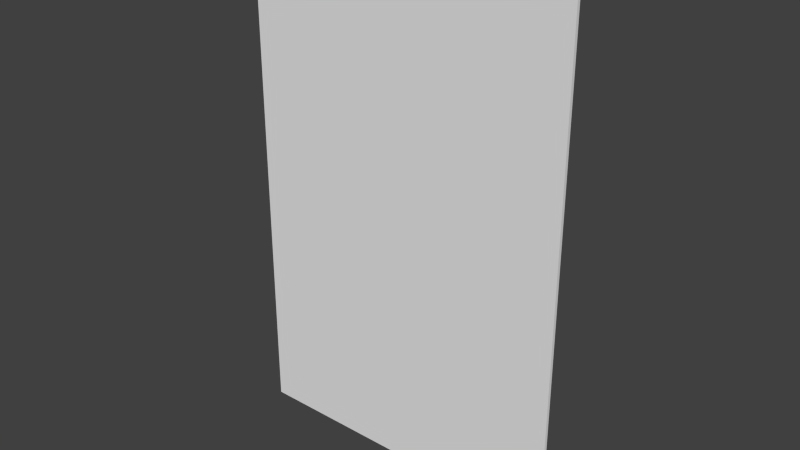 # Source: Poster.blend  (saved by Blender 2.72.0; exported with 4.5.12 LTS)
import bpy
from mathutils import Matrix  # noqa: F401  (used for matrix-valued properties, if any)

bpy.ops.wm.read_factory_settings(use_empty=True)
scene = bpy.context.scene
scene.name = 'Scene'

# ---- collections
col_collection_1 = bpy.data.collections.new('Collection 1'); scene.collection.children.link(col_collection_1)

# ---- world
world_world = bpy.data.worlds.new('World'); scene.world = world_world
world_world.color = (0.05088, 0.05088, 0.05088)
world_world.use_sun_shadow = False
world_world.sun_shadow_jitter_overblur = 0.0
world_world.cycles.sampling_method = 'MANUAL'
world_world.cycles.sample_map_resolution = 256

# ---- meshes
me_cube_002 = bpy.data.meshes.new('Cube.002')
me_cube_002.from_pydata([(-0.7458, -0.0075, -1.174), (-0.7458, 0.0075, -1.174), (0.7458, 0.0075, -1.174), (0.7458, -0.0075, -1.174), (-0.7458, -0.0075, 1.131), (-0.7458, 0.0075, 1.131), (0.7458, 0.0075, 1.131), (0.7458, -0.0075, 1.131)], [], [(4, 5, 1, 0), (5, 6, 2, 1), (6, 7, 3, 2), (7, 4, 0, 3), (0, 1, 2, 3), (7, 6, 5, 4)])
_uv = me_cube_002.uv_layers.new(name='UVMap')
_uv.uv.foreach_set('vector', [0.4468, 0.0, 0.7234, 0.0, 0.7234, 0.5, 0.4468, 0.5, 0.9933, 0.9957, 0.004282, 0.9957, 0.004282, 0.004293, 0.9933, 0.004293, 1.0, 1.0, 0.7234, 1.0, 0.7234, 0.5, 1.0, 0.5, 0.01231, 0.007665, 0.9951, 0.007665, 0.9951, 0.994, 0.01231, 0.994, 1.0, 0.5, 0.7234, 0.5, 0.7234, 1.49e-08, 1.0, 0.0, 0.4468, 0.5, 0.7234, 0.5, 0.7234, 1.0, 0.4468, 1.0])
me_cube_002.use_remesh_preserve_volume = False
me_cube_002.use_remesh_preserve_attributes = False
me_cube_002.use_mirror_vertex_groups = False
me_cube_002.update()

# ---- objects
ob_cube = bpy.data.objects.new('Cube', me_cube_002)

# ---- transforms, parenting, visibility, modifiers, constraints
ob_cube.location = (0.0, 0.0, 0.0)
ob_cube.lineart.crease_threshold = 0.0

# ---- collection membership
col_collection_1.objects.link(ob_cube)

# ---- scene / render settings (as saved in the file)
scene.frame_start = 1; scene.frame_end = 250; scene.frame_set(1)
scene.render.engine = 'BLENDER_EEVEE_NEXT'
scene.render.resolution_percentage = 50
scene.render.dither_intensity = 0.0
scene.cycles.use_denoising = False
scene.cycles.samples = 10
scene.cycles.sampling_pattern = 'TABULATED_SOBOL'
scene.cycles.light_sampling_threshold = 0.0
scene.cycles.use_adaptive_sampling = False
scene.cycles.use_light_tree = False
scene.cycles.blur_glossy = 0.0
scene.cycles.pixel_filter_type = 'GAUSSIAN'
scene.cycles.sample_clamp_indirect = 0.0
scene.view_settings.view_transform = 'Standard'
bpy.context.view_layer.update()

# ---- added for rendering (the .blend has no active camera and no usable light): camera, sun
cam_auto = bpy.data.cameras.new('AutoCamera')
cam_auto.lens = 50.0
cam_auto.sensor_width = 36.0
cam_auto.clip_end = 1000.0
ob_auto_camera = bpy.data.objects.new('AutoCamera', cam_auto)
scene.collection.objects.link(ob_auto_camera)
ob_auto_camera.location = (2.54092, -3.0491, 2.01125)
ob_auto_camera.rotation_euler = (1.09748, -7.21219e-08, 0.694738)
scene.camera = ob_auto_camera
light_auto_sun = bpy.data.lights.new('AutoSun', 'SUN')
light_auto_sun.energy = 3.0
light_auto_sun.angle = 0.0523599
ob_auto_sun = bpy.data.objects.new('AutoSun', light_auto_sun)
scene.collection.objects.link(ob_auto_sun)
ob_auto_sun.rotation_euler = (0.872665, 0.174533, 0.523599)
bpy.context.view_layer.update()
